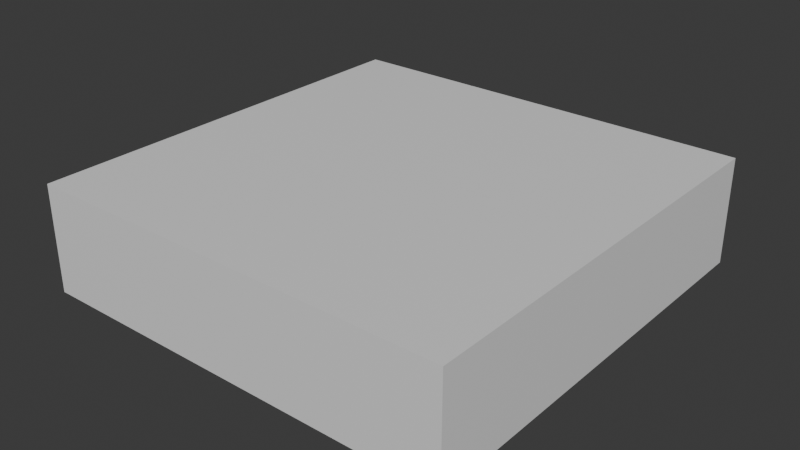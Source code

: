 # Source: Ground.blend  (saved by Blender 4.0.36; exported with 4.5.12 LTS)
import bpy
from mathutils import Matrix  # noqa: F401  (used for matrix-valued properties, if any)

bpy.ops.wm.read_factory_settings(use_empty=True)
scene = bpy.context.scene
scene.name = 'Scene'

# ---- collections
col_collection = bpy.data.collections.new('Collection'); scene.collection.children.link(col_collection)

# ---- materials (node trees are filled in below, after node groups)
mat_groundmat = bpy.data.materials.new('GroundMat')
mat_groundmat.use_transparent_shadow = False

# ---- material node trees
mat_groundmat.use_nodes = True; mat_groundmat.node_tree.nodes.clear()
_N = mat_groundmat.node_tree.nodes; _L = mat_groundmat.node_tree.links
n0 = _N.new('ShaderNodeBsdfPrincipled'); n0.name = 'Principled BSDF'; n0.location = (10, 300)
n0.inputs[3].default_value = 1.45
n1 = _N.new('ShaderNodeOutputMaterial'); n1.name = 'Material Output'; n1.location = (300, 300)
_L.new(n0.outputs[0], n1.inputs[0])
n1.is_active_output = True

# ---- world
world_world = bpy.data.worlds.new('World'); scene.world = world_world
world_world.use_nodes = True; world_world.node_tree.nodes.clear()
_N = world_world.node_tree.nodes; _L = world_world.node_tree.links
n0 = _N.new('ShaderNodeOutputWorld'); n0.name = 'World Output'; n0.location = (300, 300)
n1 = _N.new('ShaderNodeBackground'); n1.name = 'Background'; n1.location = (10, 300)
n1.inputs[0].default_value = (0.05088, 0.05088, 0.05088, 1.0)
_L.new(n1.outputs[0], n0.inputs[0])
n0.is_active_output = True
world_world.color = (0.05088, 0.05088, 0.05088)
world_world.use_sun_shadow = False
world_world.sun_shadow_jitter_overblur = 0.0

# ---- meshes
me_cube_001 = bpy.data.meshes.new('Cube.001')
me_cube_001.from_pydata([(-0.5, -0.5, 0.0), (-0.5, -0.5, 0.25), (-0.5, 0.5, 0.0), (-0.5, 0.5, 0.25), (0.5, -0.5, 0.0), (0.5, -0.5, 0.25), (0.5, 0.5, 0.0), (0.5, 0.5, 0.25)], [], [(0, 1, 3, 2), (2, 3, 7, 6), (6, 7, 5, 4), (4, 5, 1, 0), (2, 6, 4, 0), (7, 3, 1, 5)])
_uv = me_cube_001.uv_layers.new(name='UVMap')
_uv.uv.foreach_set('vector', [0.9953, 0.9859, 0.7523, 0.9859, 0.7523, 0.5, 0.9953, 0.5, 0.5, 0.5, 0.743, 0.5, 0.743, 0.9859, 0.5, 0.9859, 0.743, 0.4906, 0.5, 0.4906, 0.5, 0.004693, 0.743, 0.004692, 0.7523, 0.004693, 0.9953, 0.004692, 0.9953, 0.4906, 0.7523, 0.4906, 0.4906, 0.004692, 0.4906, 0.4906, 0.004693, 0.4906, 0.004692, 0.004693, 0.4906, 0.5, 0.4906, 0.9859, 0.004693, 0.9859, 0.004692, 0.5])
me_cube_001.materials.append(mat_groundmat)
me_cube_001.update()

# ---- objects
ob_ground = bpy.data.objects.new('Ground', me_cube_001)

# ---- transforms, parenting, visibility, modifiers, constraints
ob_ground.location = (0.0, 0.0, 0.0)

# ---- collection membership
col_collection.objects.link(ob_ground)

# ---- scene / render settings (as saved in the file)
scene.frame_start = 1; scene.frame_end = 250; scene.frame_set(1)
scene.render.engine = 'BLENDER_EEVEE_NEXT'
scene.cycles.sampling_pattern = 'TABULATED_SOBOL'
bpy.context.view_layer.update()

# ---- added for rendering (the .blend has no active camera and no usable light): camera, sun
cam_auto = bpy.data.cameras.new('AutoCamera')
cam_auto.lens = 50.0
cam_auto.sensor_width = 36.0
cam_auto.clip_end = 1000.0
ob_auto_camera = bpy.data.objects.new('AutoCamera', cam_auto)
scene.collection.objects.link(ob_auto_camera)
ob_auto_camera.location = (1.32875, -1.5945, 1.188)
ob_auto_camera.rotation_euler = (1.09748, -7.21219e-08, 0.694738)
scene.camera = ob_auto_camera
light_auto_sun = bpy.data.lights.new('AutoSun', 'SUN')
light_auto_sun.energy = 3.0
light_auto_sun.angle = 0.0523599
ob_auto_sun = bpy.data.objects.new('AutoSun', light_auto_sun)
scene.collection.objects.link(ob_auto_sun)
ob_auto_sun.rotation_euler = (0.872665, 0.174533, 0.523599)
bpy.context.view_layer.update()
